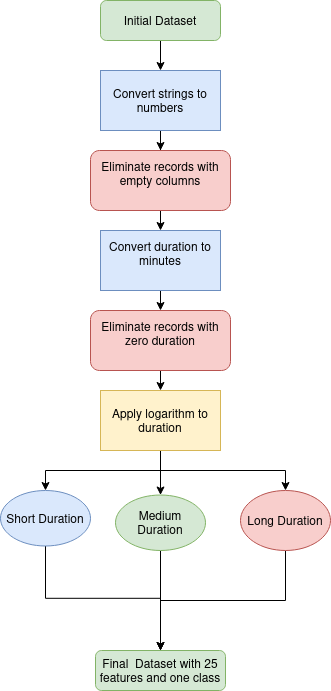

The diagram above was exported from draw.io. Its source (the exported page's mxGraphModel, read from the mxfile embedded in the PNG):
<mxGraphModel dx="666" dy="340" grid="1" gridSize="10" guides="1" tooltips="1" connect="1" arrows="1" fold="1" page="1" pageScale="1" pageWidth="827" pageHeight="1169" math="0" shadow="0">
  <root>
    <mxCell id="WIyWlLk6GJQsqaUBKTNV-0" />
    <mxCell id="WIyWlLk6GJQsqaUBKTNV-1" parent="WIyWlLk6GJQsqaUBKTNV-0" />
    <mxCell id="VDGszo4rVxbUCIsvMayc-3" style="edgeStyle=orthogonalEdgeStyle;rounded=0;orthogonalLoop=1;jettySize=auto;html=1;exitX=0.5;exitY=1;exitDx=0;exitDy=0;entryX=0.5;entryY=0;entryDx=0;entryDy=0;" edge="1" parent="WIyWlLk6GJQsqaUBKTNV-1" source="WIyWlLk6GJQsqaUBKTNV-3" target="VDGszo4rVxbUCIsvMayc-0">
      <mxGeometry relative="1" as="geometry" />
    </mxCell>
    <mxCell id="WIyWlLk6GJQsqaUBKTNV-3" value="Initial Dataset" style="rounded=1;whiteSpace=wrap;html=1;fontSize=12;glass=0;strokeWidth=1;shadow=0;fillColor=#d5e8d4;strokeColor=#82b366;" parent="WIyWlLk6GJQsqaUBKTNV-1" vertex="1">
      <mxGeometry x="160" y="80" width="120" height="40" as="geometry" />
    </mxCell>
    <mxCell id="VDGszo4rVxbUCIsvMayc-2" style="edgeStyle=orthogonalEdgeStyle;rounded=0;orthogonalLoop=1;jettySize=auto;html=1;exitX=0.5;exitY=1;exitDx=0;exitDy=0;" edge="1" parent="WIyWlLk6GJQsqaUBKTNV-1" source="VDGszo4rVxbUCIsvMayc-0" target="VDGszo4rVxbUCIsvMayc-1">
      <mxGeometry relative="1" as="geometry" />
    </mxCell>
    <mxCell id="VDGszo4rVxbUCIsvMayc-0" value="Convert strings to numbers" style="rounded=0;whiteSpace=wrap;html=1;fillColor=#dae8fc;strokeColor=#6c8ebf;" vertex="1" parent="WIyWlLk6GJQsqaUBKTNV-1">
      <mxGeometry x="160" y="150" width="120" height="60" as="geometry" />
    </mxCell>
    <mxCell id="VDGszo4rVxbUCIsvMayc-5" style="edgeStyle=orthogonalEdgeStyle;rounded=0;orthogonalLoop=1;jettySize=auto;html=1;exitX=0.5;exitY=1;exitDx=0;exitDy=0;entryX=0.5;entryY=0;entryDx=0;entryDy=0;" edge="1" parent="WIyWlLk6GJQsqaUBKTNV-1" source="VDGszo4rVxbUCIsvMayc-1" target="VDGszo4rVxbUCIsvMayc-4">
      <mxGeometry relative="1" as="geometry" />
    </mxCell>
    <mxCell id="VDGszo4rVxbUCIsvMayc-1" value="&lt;div&gt;Eliminate records with empty columns&lt;/div&gt;&lt;div&gt;&lt;br&gt;&lt;/div&gt;" style="rounded=1;whiteSpace=wrap;html=1;fillColor=#f8cecc;strokeColor=#b85450;" vertex="1" parent="WIyWlLk6GJQsqaUBKTNV-1">
      <mxGeometry x="150" y="230" width="140" height="60" as="geometry" />
    </mxCell>
    <mxCell id="VDGszo4rVxbUCIsvMayc-7" style="edgeStyle=orthogonalEdgeStyle;rounded=0;orthogonalLoop=1;jettySize=auto;html=1;exitX=0.5;exitY=1;exitDx=0;exitDy=0;entryX=0.5;entryY=0;entryDx=0;entryDy=0;" edge="1" parent="WIyWlLk6GJQsqaUBKTNV-1" source="VDGszo4rVxbUCIsvMayc-4" target="VDGszo4rVxbUCIsvMayc-6">
      <mxGeometry relative="1" as="geometry" />
    </mxCell>
    <mxCell id="VDGszo4rVxbUCIsvMayc-4" value="&lt;div&gt;Convert duration to minutes&lt;/div&gt;&lt;div&gt;&lt;br&gt;&lt;/div&gt;" style="rounded=0;whiteSpace=wrap;html=1;fillColor=#dae8fc;strokeColor=#6c8ebf;" vertex="1" parent="WIyWlLk6GJQsqaUBKTNV-1">
      <mxGeometry x="160" y="310" width="120" height="60" as="geometry" />
    </mxCell>
    <mxCell id="VDGszo4rVxbUCIsvMayc-10" style="edgeStyle=orthogonalEdgeStyle;rounded=0;orthogonalLoop=1;jettySize=auto;html=1;exitX=0.5;exitY=1;exitDx=0;exitDy=0;entryX=0.5;entryY=0;entryDx=0;entryDy=0;" edge="1" parent="WIyWlLk6GJQsqaUBKTNV-1" source="VDGszo4rVxbUCIsvMayc-6" target="VDGszo4rVxbUCIsvMayc-9">
      <mxGeometry relative="1" as="geometry" />
    </mxCell>
    <mxCell id="VDGszo4rVxbUCIsvMayc-6" value="&lt;div&gt;Eliminate records with zero duration&lt;/div&gt;&lt;div&gt;&lt;br&gt;&lt;/div&gt;" style="rounded=1;whiteSpace=wrap;html=1;fillColor=#f8cecc;strokeColor=#b85450;" vertex="1" parent="WIyWlLk6GJQsqaUBKTNV-1">
      <mxGeometry x="150" y="390" width="140" height="60" as="geometry" />
    </mxCell>
    <mxCell id="VDGszo4rVxbUCIsvMayc-8" value="Final&amp;nbsp; Dataset with 25 features and one class" style="rounded=1;whiteSpace=wrap;html=1;fontSize=12;glass=0;strokeWidth=1;shadow=0;fillColor=#d5e8d4;strokeColor=#82b366;" vertex="1" parent="WIyWlLk6GJQsqaUBKTNV-1">
      <mxGeometry x="155" y="730" width="130" height="40" as="geometry" />
    </mxCell>
    <mxCell id="VDGszo4rVxbUCIsvMayc-17" style="edgeStyle=orthogonalEdgeStyle;rounded=0;orthogonalLoop=1;jettySize=auto;html=1;exitX=0.5;exitY=1;exitDx=0;exitDy=0;" edge="1" parent="WIyWlLk6GJQsqaUBKTNV-1" source="VDGszo4rVxbUCIsvMayc-9" target="VDGszo4rVxbUCIsvMayc-13">
      <mxGeometry relative="1" as="geometry" />
    </mxCell>
    <mxCell id="VDGszo4rVxbUCIsvMayc-20" style="edgeStyle=orthogonalEdgeStyle;rounded=0;orthogonalLoop=1;jettySize=auto;html=1;exitX=0.5;exitY=1;exitDx=0;exitDy=0;entryX=0.5;entryY=0;entryDx=0;entryDy=0;" edge="1" parent="WIyWlLk6GJQsqaUBKTNV-1" source="VDGszo4rVxbUCIsvMayc-9" target="VDGszo4rVxbUCIsvMayc-11">
      <mxGeometry relative="1" as="geometry" />
    </mxCell>
    <mxCell id="VDGszo4rVxbUCIsvMayc-21" style="edgeStyle=orthogonalEdgeStyle;rounded=0;orthogonalLoop=1;jettySize=auto;html=1;exitX=0.5;exitY=1;exitDx=0;exitDy=0;entryX=0.5;entryY=0;entryDx=0;entryDy=0;" edge="1" parent="WIyWlLk6GJQsqaUBKTNV-1" source="VDGszo4rVxbUCIsvMayc-9" target="VDGszo4rVxbUCIsvMayc-12">
      <mxGeometry relative="1" as="geometry" />
    </mxCell>
    <mxCell id="VDGszo4rVxbUCIsvMayc-9" value="Apply logarithm to duration" style="rounded=0;whiteSpace=wrap;html=1;fillColor=#fff2cc;strokeColor=#d6b656;" vertex="1" parent="WIyWlLk6GJQsqaUBKTNV-1">
      <mxGeometry x="160" y="470" width="120" height="60" as="geometry" />
    </mxCell>
    <mxCell id="VDGszo4rVxbUCIsvMayc-25" style="edgeStyle=orthogonalEdgeStyle;rounded=0;orthogonalLoop=1;jettySize=auto;html=1;exitX=0.5;exitY=1;exitDx=0;exitDy=0;entryX=0.5;entryY=0;entryDx=0;entryDy=0;" edge="1" parent="WIyWlLk6GJQsqaUBKTNV-1" source="VDGszo4rVxbUCIsvMayc-11" target="VDGszo4rVxbUCIsvMayc-8">
      <mxGeometry relative="1" as="geometry" />
    </mxCell>
    <mxCell id="VDGszo4rVxbUCIsvMayc-11" value="Short Duration" style="ellipse;whiteSpace=wrap;html=1;fillColor=#dae8fc;strokeColor=#6c8ebf;" vertex="1" parent="WIyWlLk6GJQsqaUBKTNV-1">
      <mxGeometry x="60" y="570" width="90" height="55.5" as="geometry" />
    </mxCell>
    <mxCell id="VDGszo4rVxbUCIsvMayc-23" style="edgeStyle=orthogonalEdgeStyle;rounded=0;orthogonalLoop=1;jettySize=auto;html=1;exitX=0.5;exitY=1;exitDx=0;exitDy=0;entryX=0.5;entryY=0;entryDx=0;entryDy=0;" edge="1" parent="WIyWlLk6GJQsqaUBKTNV-1" source="VDGszo4rVxbUCIsvMayc-12" target="VDGszo4rVxbUCIsvMayc-8">
      <mxGeometry relative="1" as="geometry" />
    </mxCell>
    <mxCell id="VDGszo4rVxbUCIsvMayc-12" value="Medium Duration" style="ellipse;whiteSpace=wrap;html=1;fillColor=#d5e8d4;strokeColor=#82b366;" vertex="1" parent="WIyWlLk6GJQsqaUBKTNV-1">
      <mxGeometry x="175" y="574.5" width="90" height="55.5" as="geometry" />
    </mxCell>
    <mxCell id="VDGszo4rVxbUCIsvMayc-24" style="edgeStyle=orthogonalEdgeStyle;rounded=0;orthogonalLoop=1;jettySize=auto;html=1;exitX=0.5;exitY=1;exitDx=0;exitDy=0;entryX=0.5;entryY=0;entryDx=0;entryDy=0;" edge="1" parent="WIyWlLk6GJQsqaUBKTNV-1" source="VDGszo4rVxbUCIsvMayc-13" target="VDGszo4rVxbUCIsvMayc-8">
      <mxGeometry relative="1" as="geometry" />
    </mxCell>
    <mxCell id="VDGszo4rVxbUCIsvMayc-13" value="Long Duration" style="ellipse;whiteSpace=wrap;html=1;fillColor=#f8cecc;strokeColor=#b85450;" vertex="1" parent="WIyWlLk6GJQsqaUBKTNV-1">
      <mxGeometry x="300" y="570" width="90" height="60" as="geometry" />
    </mxCell>
  </root>
</mxGraphModel>